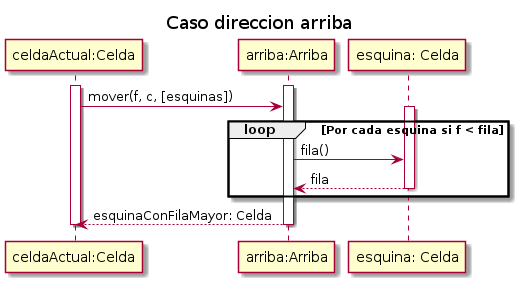

The diagram above was rendered by PlantUML. Its source (embedded in the PNG):
@startuml secuencia-direccion-arriba

title Caso direccion arriba

participant "celdaActual:Celda" as celdaA
participant "arriba:Arriba" as arriba
participant "esquina: Celda" as celdaB

activate celdaA
activate arriba

celdaA -> arriba: mover(f, c, [esquinas])

loop Por cada esquina si f < fila
    activate celdaB

    arriba -> celdaB: fila()
    celdaB --> arriba: fila

    deactivate celdaB
end

arriba --> celdaA: esquinaConFilaMayor: Celda

deactivate arriba
deactivate celdaA

@enduml